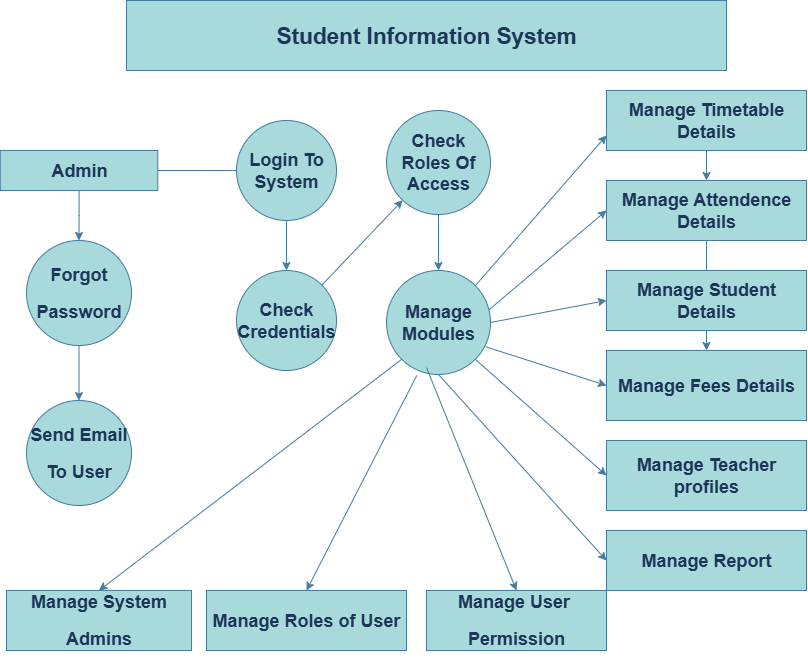

The diagram above was exported from draw.io. Its source (the exported page's mxGraphModel, read from the mxfile embedded in the PNG):
<mxGraphModel dx="2430" dy="1980" grid="1" gridSize="10" guides="1" tooltips="1" connect="1" arrows="1" fold="1" page="1" pageScale="1" pageWidth="827" pageHeight="1169" math="0" shadow="0">
  <root>
    <mxCell id="0" />
    <mxCell id="1" parent="0" />
    <mxCell id="VI9dSNYb3kWLZur0bbfz-1" value="&lt;h2&gt;Student Information System&lt;/h2&gt;&lt;div&gt;&lt;/div&gt;" style="rounded=0;whiteSpace=wrap;html=1;align=center;fontSize=15;labelBackgroundColor=none;fillColor=#A8DADC;strokeColor=#457B9D;fontColor=#1D3557;" vertex="1" parent="1">
      <mxGeometry x="120" y="-590" width="600" height="70" as="geometry" />
    </mxCell>
    <mxCell id="VI9dSNYb3kWLZur0bbfz-19" style="edgeStyle=orthogonalEdgeStyle;rounded=0;orthogonalLoop=1;jettySize=auto;html=1;exitX=1;exitY=0.5;exitDx=0;exitDy=0;labelBackgroundColor=none;strokeColor=#457B9D;fontColor=default;" edge="1" parent="1" source="VI9dSNYb3kWLZur0bbfz-2">
      <mxGeometry relative="1" as="geometry">
        <mxPoint x="240" y="-420" as="targetPoint" />
      </mxGeometry>
    </mxCell>
    <mxCell id="VI9dSNYb3kWLZur0bbfz-23" value="" style="edgeStyle=orthogonalEdgeStyle;rounded=0;orthogonalLoop=1;jettySize=auto;html=1;labelBackgroundColor=none;strokeColor=#457B9D;fontColor=default;" edge="1" parent="1" source="VI9dSNYb3kWLZur0bbfz-2" target="VI9dSNYb3kWLZur0bbfz-3">
      <mxGeometry relative="1" as="geometry" />
    </mxCell>
    <mxCell id="VI9dSNYb3kWLZur0bbfz-2" value="&lt;h2&gt;Admin&lt;/h2&gt;" style="rounded=0;whiteSpace=wrap;html=1;labelBackgroundColor=none;fillColor=#A8DADC;strokeColor=#457B9D;fontColor=#1D3557;" vertex="1" parent="1">
      <mxGeometry x="-6.25" y="-440" width="157.5" height="40" as="geometry" />
    </mxCell>
    <mxCell id="VI9dSNYb3kWLZur0bbfz-21" value="" style="edgeStyle=orthogonalEdgeStyle;rounded=0;orthogonalLoop=1;jettySize=auto;html=1;labelBackgroundColor=none;strokeColor=#457B9D;fontColor=default;" edge="1" parent="1" source="VI9dSNYb3kWLZur0bbfz-3" target="VI9dSNYb3kWLZur0bbfz-4">
      <mxGeometry relative="1" as="geometry" />
    </mxCell>
    <mxCell id="VI9dSNYb3kWLZur0bbfz-3" value="&lt;h2&gt;Forgot&lt;/h2&gt;&lt;h2&gt;Password&lt;/h2&gt;" style="ellipse;whiteSpace=wrap;html=1;aspect=fixed;labelBackgroundColor=none;fillColor=#A8DADC;strokeColor=#457B9D;fontColor=#1D3557;" vertex="1" parent="1">
      <mxGeometry x="20" y="-350" width="105" height="105" as="geometry" />
    </mxCell>
    <mxCell id="VI9dSNYb3kWLZur0bbfz-4" value="&lt;h2&gt;Send Email&lt;/h2&gt;&lt;h2&gt;To User&lt;/h2&gt;" style="ellipse;whiteSpace=wrap;html=1;aspect=fixed;labelBackgroundColor=none;fillColor=#A8DADC;strokeColor=#457B9D;fontColor=#1D3557;" vertex="1" parent="1">
      <mxGeometry x="20" y="-190" width="105" height="105" as="geometry" />
    </mxCell>
    <mxCell id="VI9dSNYb3kWLZur0bbfz-24" value="" style="edgeStyle=orthogonalEdgeStyle;rounded=0;orthogonalLoop=1;jettySize=auto;html=1;labelBackgroundColor=none;strokeColor=#457B9D;fontColor=default;" edge="1" parent="1" source="VI9dSNYb3kWLZur0bbfz-5" target="VI9dSNYb3kWLZur0bbfz-6">
      <mxGeometry relative="1" as="geometry" />
    </mxCell>
    <mxCell id="VI9dSNYb3kWLZur0bbfz-5" value="&lt;h2&gt;Login To System&lt;/h2&gt;" style="ellipse;whiteSpace=wrap;html=1;aspect=fixed;labelBackgroundColor=none;fillColor=#A8DADC;strokeColor=#457B9D;fontColor=#1D3557;" vertex="1" parent="1">
      <mxGeometry x="230" y="-470" width="100" height="100" as="geometry" />
    </mxCell>
    <mxCell id="VI9dSNYb3kWLZur0bbfz-6" value="&lt;h2&gt;Check Credentials&lt;/h2&gt;" style="ellipse;whiteSpace=wrap;html=1;aspect=fixed;labelBackgroundColor=none;fillColor=#A8DADC;strokeColor=#457B9D;fontColor=#1D3557;" vertex="1" parent="1">
      <mxGeometry x="230" y="-320" width="100" height="100" as="geometry" />
    </mxCell>
    <mxCell id="VI9dSNYb3kWLZur0bbfz-25" value="" style="edgeStyle=orthogonalEdgeStyle;rounded=0;orthogonalLoop=1;jettySize=auto;html=1;labelBackgroundColor=none;strokeColor=#457B9D;fontColor=default;" edge="1" parent="1" source="VI9dSNYb3kWLZur0bbfz-7" target="VI9dSNYb3kWLZur0bbfz-8">
      <mxGeometry relative="1" as="geometry" />
    </mxCell>
    <mxCell id="VI9dSNYb3kWLZur0bbfz-7" value="&lt;h2&gt;Check Roles Of Access&lt;/h2&gt;" style="ellipse;whiteSpace=wrap;html=1;aspect=fixed;labelBackgroundColor=none;fillColor=#A8DADC;strokeColor=#457B9D;fontColor=#1D3557;" vertex="1" parent="1">
      <mxGeometry x="380" y="-480" width="104" height="104" as="geometry" />
    </mxCell>
    <mxCell id="VI9dSNYb3kWLZur0bbfz-8" value="&lt;h2&gt;Manage Modules&lt;/h2&gt;" style="ellipse;whiteSpace=wrap;html=1;aspect=fixed;labelBackgroundColor=none;fillColor=#A8DADC;strokeColor=#457B9D;fontColor=#1D3557;" vertex="1" parent="1">
      <mxGeometry x="380" y="-320" width="104" height="104" as="geometry" />
    </mxCell>
    <mxCell id="VI9dSNYb3kWLZur0bbfz-40" value="" style="edgeStyle=orthogonalEdgeStyle;rounded=0;orthogonalLoop=1;jettySize=auto;html=1;labelBackgroundColor=none;strokeColor=#457B9D;fontColor=default;" edge="1" parent="1" source="VI9dSNYb3kWLZur0bbfz-9" target="VI9dSNYb3kWLZur0bbfz-11">
      <mxGeometry relative="1" as="geometry" />
    </mxCell>
    <mxCell id="VI9dSNYb3kWLZur0bbfz-9" value="&lt;h2&gt;Manage Timetable Details&lt;/h2&gt;" style="rounded=0;whiteSpace=wrap;html=1;labelBackgroundColor=none;fillColor=#A8DADC;strokeColor=#457B9D;fontColor=#1D3557;" vertex="1" parent="1">
      <mxGeometry x="600" y="-500" width="200" height="60" as="geometry" />
    </mxCell>
    <mxCell id="VI9dSNYb3kWLZur0bbfz-41" value="" style="edgeStyle=orthogonalEdgeStyle;rounded=0;orthogonalLoop=1;jettySize=auto;html=1;labelBackgroundColor=none;strokeColor=#457B9D;fontColor=default;" edge="1" parent="1" source="VI9dSNYb3kWLZur0bbfz-11" target="VI9dSNYb3kWLZur0bbfz-14">
      <mxGeometry relative="1" as="geometry" />
    </mxCell>
    <mxCell id="VI9dSNYb3kWLZur0bbfz-11" value="&lt;h2&gt;Manage Attendence Details&lt;/h2&gt;" style="rounded=0;whiteSpace=wrap;html=1;labelBackgroundColor=none;fillColor=#A8DADC;strokeColor=#457B9D;fontColor=#1D3557;" vertex="1" parent="1">
      <mxGeometry x="600" y="-410" width="200" height="60" as="geometry" />
    </mxCell>
    <mxCell id="VI9dSNYb3kWLZur0bbfz-12" value="&lt;h2&gt;Manage Student Details&lt;/h2&gt;" style="rounded=0;whiteSpace=wrap;html=1;labelBackgroundColor=none;fillColor=#A8DADC;strokeColor=#457B9D;fontColor=#1D3557;" vertex="1" parent="1">
      <mxGeometry x="600" y="-320" width="200" height="60" as="geometry" />
    </mxCell>
    <mxCell id="VI9dSNYb3kWLZur0bbfz-13" value="&lt;h2&gt;Manage Teacher profiles&lt;/h2&gt;" style="rounded=0;whiteSpace=wrap;html=1;labelBackgroundColor=none;fillColor=#A8DADC;strokeColor=#457B9D;fontColor=#1D3557;" vertex="1" parent="1">
      <mxGeometry x="600" y="-150" width="200" height="70" as="geometry" />
    </mxCell>
    <mxCell id="VI9dSNYb3kWLZur0bbfz-14" value="&lt;h2&gt;Manage Fees Details&lt;/h2&gt;" style="rounded=0;whiteSpace=wrap;html=1;labelBackgroundColor=none;fillColor=#A8DADC;strokeColor=#457B9D;fontColor=#1D3557;" vertex="1" parent="1">
      <mxGeometry x="600" y="-240" width="200" height="70" as="geometry" />
    </mxCell>
    <mxCell id="VI9dSNYb3kWLZur0bbfz-15" value="&lt;h2&gt;Manage Report&lt;/h2&gt;" style="rounded=0;whiteSpace=wrap;html=1;labelBackgroundColor=none;fillColor=#A8DADC;strokeColor=#457B9D;fontColor=#1D3557;" vertex="1" parent="1">
      <mxGeometry x="600" y="-60" width="200" height="60" as="geometry" />
    </mxCell>
    <mxCell id="VI9dSNYb3kWLZur0bbfz-16" value="&lt;h2&gt;Manage System&lt;/h2&gt;&lt;h2&gt;Admins&lt;/h2&gt;" style="rounded=0;whiteSpace=wrap;html=1;labelBackgroundColor=none;fillColor=#A8DADC;strokeColor=#457B9D;fontColor=#1D3557;" vertex="1" parent="1">
      <mxGeometry width="185" height="60" as="geometry" />
    </mxCell>
    <mxCell id="VI9dSNYb3kWLZur0bbfz-17" value="&lt;h2&gt;Manage Roles of User&lt;/h2&gt;" style="rounded=0;whiteSpace=wrap;html=1;labelBackgroundColor=none;fillColor=#A8DADC;strokeColor=#457B9D;fontColor=#1D3557;" vertex="1" parent="1">
      <mxGeometry x="200" width="200" height="60" as="geometry" />
    </mxCell>
    <mxCell id="VI9dSNYb3kWLZur0bbfz-18" value="&lt;h2&gt;Manage User&amp;nbsp;&lt;/h2&gt;&lt;h2&gt;Permission&lt;/h2&gt;" style="rounded=0;whiteSpace=wrap;html=1;labelBackgroundColor=none;fillColor=#A8DADC;strokeColor=#457B9D;fontColor=#1D3557;" vertex="1" parent="1">
      <mxGeometry x="420" width="180" height="60" as="geometry" />
    </mxCell>
    <mxCell id="VI9dSNYb3kWLZur0bbfz-27" value="" style="endArrow=classic;html=1;rounded=0;exitX=1;exitY=0;exitDx=0;exitDy=0;labelBackgroundColor=none;strokeColor=#457B9D;fontColor=default;" edge="1" parent="1" source="VI9dSNYb3kWLZur0bbfz-6" target="VI9dSNYb3kWLZur0bbfz-7">
      <mxGeometry width="50" height="50" relative="1" as="geometry">
        <mxPoint x="180" y="-230" as="sourcePoint" />
        <mxPoint x="230" y="-280" as="targetPoint" />
      </mxGeometry>
    </mxCell>
    <mxCell id="VI9dSNYb3kWLZur0bbfz-28" value="" style="endArrow=classic;html=1;rounded=0;exitX=1;exitY=0;exitDx=0;exitDy=0;entryX=0;entryY=0.75;entryDx=0;entryDy=0;labelBackgroundColor=none;strokeColor=#457B9D;fontColor=default;" edge="1" parent="1" source="VI9dSNYb3kWLZur0bbfz-8" target="VI9dSNYb3kWLZur0bbfz-9">
      <mxGeometry width="50" height="50" relative="1" as="geometry">
        <mxPoint x="400" y="-200" as="sourcePoint" />
        <mxPoint x="450" y="-250" as="targetPoint" />
      </mxGeometry>
    </mxCell>
    <mxCell id="VI9dSNYb3kWLZur0bbfz-29" value="" style="endArrow=classic;html=1;rounded=0;exitX=0.984;exitY=0.379;exitDx=0;exitDy=0;entryX=0;entryY=0.5;entryDx=0;entryDy=0;exitPerimeter=0;entryPerimeter=0;labelBackgroundColor=none;strokeColor=#457B9D;fontColor=default;" edge="1" parent="1" source="VI9dSNYb3kWLZur0bbfz-8" target="VI9dSNYb3kWLZur0bbfz-11">
      <mxGeometry width="50" height="50" relative="1" as="geometry">
        <mxPoint x="450" y="-168" as="sourcePoint" />
        <mxPoint x="608" y="-300" as="targetPoint" />
      </mxGeometry>
    </mxCell>
    <mxCell id="VI9dSNYb3kWLZur0bbfz-30" value="" style="endArrow=classic;html=1;rounded=0;exitX=1;exitY=0.5;exitDx=0;exitDy=0;entryX=0;entryY=0.5;entryDx=0;entryDy=0;labelBackgroundColor=none;strokeColor=#457B9D;fontColor=default;" edge="1" parent="1" source="VI9dSNYb3kWLZur0bbfz-8" target="VI9dSNYb3kWLZur0bbfz-12">
      <mxGeometry width="50" height="50" relative="1" as="geometry">
        <mxPoint x="500" y="-178" as="sourcePoint" />
        <mxPoint x="658" y="-310" as="targetPoint" />
      </mxGeometry>
    </mxCell>
    <mxCell id="VI9dSNYb3kWLZur0bbfz-31" value="" style="endArrow=classic;html=1;rounded=0;exitX=0.953;exitY=0.733;exitDx=0;exitDy=0;entryX=0;entryY=0.5;entryDx=0;entryDy=0;exitPerimeter=0;labelBackgroundColor=none;strokeColor=#457B9D;fontColor=default;" edge="1" parent="1" source="VI9dSNYb3kWLZur0bbfz-8" target="VI9dSNYb3kWLZur0bbfz-14">
      <mxGeometry width="50" height="50" relative="1" as="geometry">
        <mxPoint x="510" y="2" as="sourcePoint" />
        <mxPoint x="668" y="-130" as="targetPoint" />
      </mxGeometry>
    </mxCell>
    <mxCell id="VI9dSNYb3kWLZur0bbfz-32" value="" style="endArrow=classic;html=1;rounded=0;exitX=1;exitY=1;exitDx=0;exitDy=0;entryX=0;entryY=0.5;entryDx=0;entryDy=0;labelBackgroundColor=none;strokeColor=#457B9D;fontColor=default;" edge="1" parent="1" source="VI9dSNYb3kWLZur0bbfz-8" target="VI9dSNYb3kWLZur0bbfz-13">
      <mxGeometry width="50" height="50" relative="1" as="geometry">
        <mxPoint x="460" y="-8" as="sourcePoint" />
        <mxPoint x="618" y="-140" as="targetPoint" />
      </mxGeometry>
    </mxCell>
    <mxCell id="VI9dSNYb3kWLZur0bbfz-35" value="" style="endArrow=classic;html=1;rounded=0;exitX=0.5;exitY=1;exitDx=0;exitDy=0;entryX=0;entryY=0.5;entryDx=0;entryDy=0;labelBackgroundColor=none;strokeColor=#457B9D;fontColor=default;" edge="1" parent="1" source="VI9dSNYb3kWLZur0bbfz-8" target="VI9dSNYb3kWLZur0bbfz-15">
      <mxGeometry width="50" height="50" relative="1" as="geometry">
        <mxPoint x="150" y="-298" as="sourcePoint" />
        <mxPoint x="340" y="-370" as="targetPoint" />
      </mxGeometry>
    </mxCell>
    <mxCell id="VI9dSNYb3kWLZur0bbfz-37" value="" style="endArrow=classic;html=1;rounded=0;entryX=0.5;entryY=0;entryDx=0;entryDy=0;exitX=0.384;exitY=0.933;exitDx=0;exitDy=0;exitPerimeter=0;labelBackgroundColor=none;strokeColor=#457B9D;fontColor=default;" edge="1" parent="1" source="VI9dSNYb3kWLZur0bbfz-8" target="VI9dSNYb3kWLZur0bbfz-18">
      <mxGeometry width="50" height="50" relative="1" as="geometry">
        <mxPoint x="420" y="-240" as="sourcePoint" />
        <mxPoint x="348" y="-70" as="targetPoint" />
      </mxGeometry>
    </mxCell>
    <mxCell id="VI9dSNYb3kWLZur0bbfz-38" value="" style="endArrow=classic;html=1;rounded=0;exitX=0.291;exitY=1.01;exitDx=0;exitDy=0;entryX=0.5;entryY=0;entryDx=0;entryDy=0;exitPerimeter=0;labelBackgroundColor=none;strokeColor=#457B9D;fontColor=default;" edge="1" parent="1" source="VI9dSNYb3kWLZur0bbfz-8" target="VI9dSNYb3kWLZur0bbfz-17">
      <mxGeometry width="50" height="50" relative="1" as="geometry">
        <mxPoint x="280" y="62" as="sourcePoint" />
        <mxPoint x="438" y="-70" as="targetPoint" />
      </mxGeometry>
    </mxCell>
    <mxCell id="VI9dSNYb3kWLZur0bbfz-39" value="" style="endArrow=classic;html=1;rounded=0;exitX=0;exitY=1;exitDx=0;exitDy=0;entryX=0.5;entryY=0;entryDx=0;entryDy=0;labelBackgroundColor=none;strokeColor=#457B9D;fontColor=default;" edge="1" parent="1" source="VI9dSNYb3kWLZur0bbfz-8" target="VI9dSNYb3kWLZur0bbfz-16">
      <mxGeometry width="50" height="50" relative="1" as="geometry">
        <mxPoint x="220" y="62" as="sourcePoint" />
        <mxPoint x="378" y="-70" as="targetPoint" />
      </mxGeometry>
    </mxCell>
  </root>
</mxGraphModel>